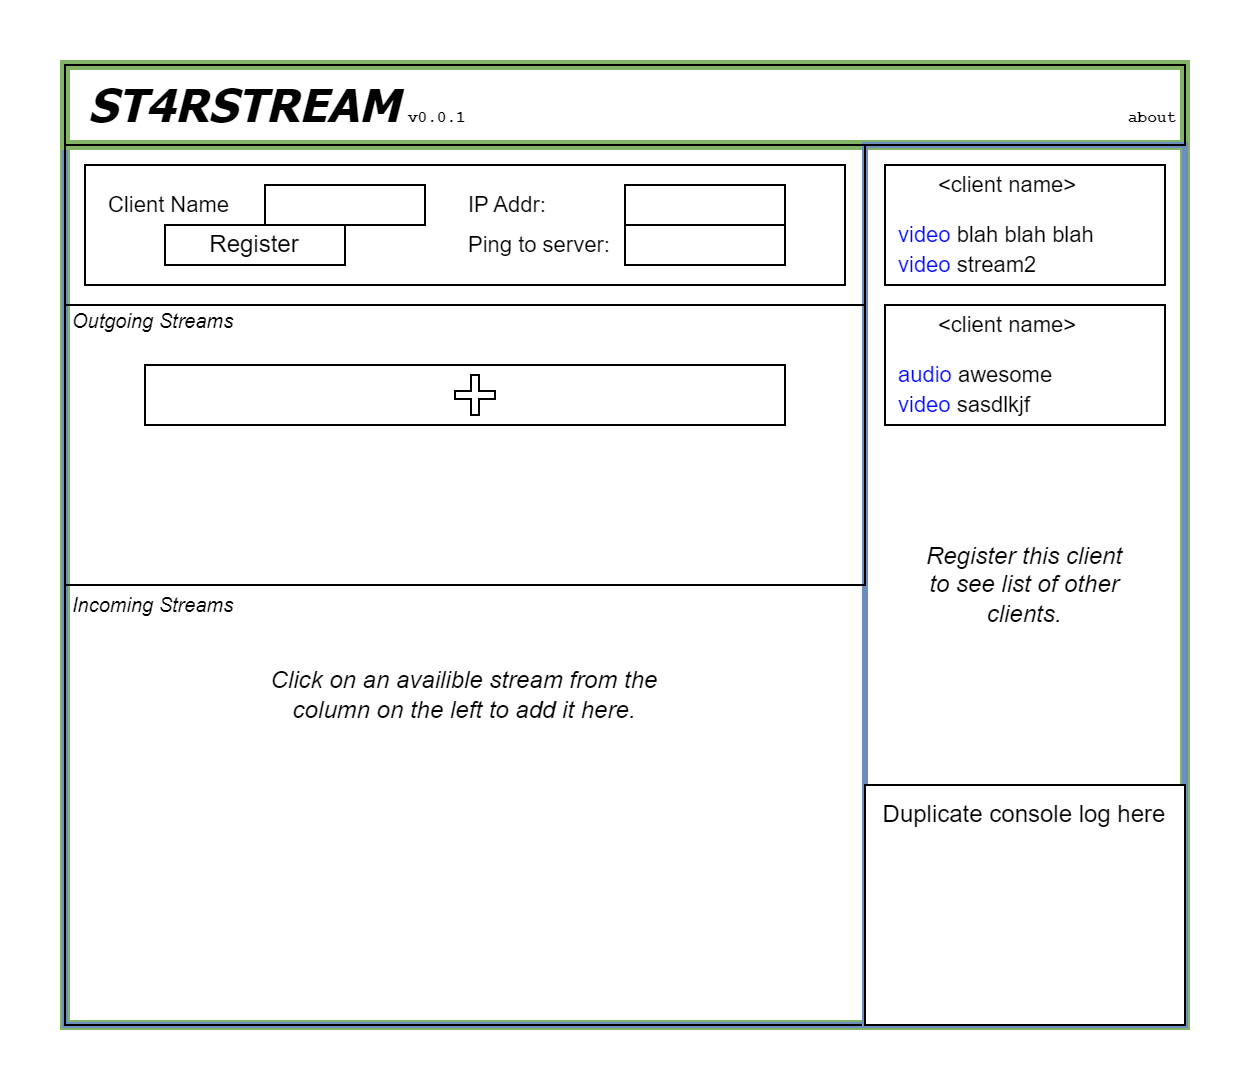

The diagram above was exported from draw.io. Its source (the exported page's mxGraphModel, read from the mxfile embedded in the PNG):
<mxGraphModel dx="989" dy="582" grid="1" gridSize="10" guides="1" tooltips="1" connect="1" arrows="1" fold="1" page="1" pageScale="1" pageWidth="850" pageHeight="1100" math="0" shadow="0">
  <root>
    <mxCell id="0" />
    <mxCell id="Ur0DRTCljGAscGp90JXe-1" value="Untitled Layer" parent="0" />
    <mxCell id="Ur0DRTCljGAscGp90JXe-4" value="" style="rounded=0;whiteSpace=wrap;html=1;fillColor=none;strokeWidth=5;strokeColor=#82b366;" vertex="1" parent="Ur0DRTCljGAscGp90JXe-1">
      <mxGeometry x="80" y="120" width="560" height="440" as="geometry" />
    </mxCell>
    <mxCell id="Ur0DRTCljGAscGp90JXe-2" value="" style="rounded=0;whiteSpace=wrap;html=1;fillColor=none;strokeWidth=3;strokeColor=#6c8ebf;" vertex="1" parent="Ur0DRTCljGAscGp90JXe-1">
      <mxGeometry x="80" y="120" width="400" height="440" as="geometry" />
    </mxCell>
    <mxCell id="1" parent="0" />
    <mxCell id="1cjl_no1lkXLa3irhTAf-12" value="" style="rounded=0;whiteSpace=wrap;html=1;fillColor=none;" vertex="1" parent="1">
      <mxGeometry x="80" y="340" width="400" height="220" as="geometry" />
    </mxCell>
    <mxCell id="1cjl_no1lkXLa3irhTAf-42" value="" style="rounded=0;whiteSpace=wrap;html=1;fillColor=none;strokeWidth=5;strokeColor=#82b366;" vertex="1" parent="1">
      <mxGeometry x="80" y="80" width="560" height="40" as="geometry" />
    </mxCell>
    <mxCell id="1cjl_no1lkXLa3irhTAf-6" value="" style="rounded=0;whiteSpace=wrap;html=1;fillColor=none;" vertex="1" parent="1">
      <mxGeometry x="480" y="120" width="160" height="320" as="geometry" />
    </mxCell>
    <mxCell id="1cjl_no1lkXLa3irhTAf-38" value="" style="rounded=0;whiteSpace=wrap;html=1;fillColor=none;strokeWidth=3;strokeColor=#6c8ebf;" vertex="1" parent="1">
      <mxGeometry x="480" y="120" width="160" height="440" as="geometry" />
    </mxCell>
    <mxCell id="1cjl_no1lkXLa3irhTAf-1" value="" style="rounded=0;whiteSpace=wrap;html=1;fillColor=none;" vertex="1" parent="1">
      <mxGeometry x="80" y="80" width="560" height="40" as="geometry" />
    </mxCell>
    <mxCell id="1cjl_no1lkXLa3irhTAf-2" value="&lt;font size=&quot;1&quot; face=&quot;Tahoma&quot;&gt;&lt;b&gt;&lt;i style=&quot;font-size: 23px;&quot;&gt;ST4RSTREAM&lt;/i&gt;&lt;/b&gt;&lt;/font&gt;" style="text;html=1;strokeColor=none;fillColor=none;align=left;verticalAlign=middle;whiteSpace=wrap;rounded=0;" vertex="1" parent="1">
      <mxGeometry x="90" y="85" width="110" height="30" as="geometry" />
    </mxCell>
    <mxCell id="1cjl_no1lkXLa3irhTAf-3" value="&lt;font size=&quot;1&quot; face=&quot;Courier New&quot;&gt;&lt;b style=&quot;font-size: 8px;&quot;&gt;v0.0.1&lt;/b&gt;&lt;/font&gt;" style="text;html=1;strokeColor=none;fillColor=none;align=left;verticalAlign=middle;whiteSpace=wrap;rounded=0;" vertex="1" parent="1">
      <mxGeometry x="250" y="90" width="60" height="30" as="geometry" />
    </mxCell>
    <mxCell id="1cjl_no1lkXLa3irhTAf-5" value="&lt;font size=&quot;1&quot; face=&quot;Courier New&quot;&gt;&lt;b style=&quot;font-size: 8px;&quot;&gt;about&lt;/b&gt;&lt;/font&gt;" style="text;html=1;strokeColor=none;fillColor=none;align=left;verticalAlign=middle;whiteSpace=wrap;rounded=0;" vertex="1" parent="1">
      <mxGeometry x="610" y="90" width="30" height="30" as="geometry" />
    </mxCell>
    <mxCell id="1cjl_no1lkXLa3irhTAf-8" value="" style="rounded=0;whiteSpace=wrap;html=1;fillColor=none;" vertex="1" parent="1">
      <mxGeometry x="80" y="120" width="400" height="80" as="geometry" />
    </mxCell>
    <mxCell id="1cjl_no1lkXLa3irhTAf-9" value="" style="rounded=0;whiteSpace=wrap;html=1;" vertex="1" parent="1">
      <mxGeometry x="90" y="130" width="380" height="60" as="geometry" />
    </mxCell>
    <mxCell id="1cjl_no1lkXLa3irhTAf-10" value="" style="rounded=0;whiteSpace=wrap;html=1;fillColor=none;" vertex="1" parent="1">
      <mxGeometry x="80" y="200" width="400" height="140" as="geometry" />
    </mxCell>
    <mxCell id="1cjl_no1lkXLa3irhTAf-13" value="Client Name" style="text;html=1;strokeColor=none;fillColor=none;align=left;verticalAlign=middle;whiteSpace=wrap;rounded=0;fontSize=11;" vertex="1" parent="1">
      <mxGeometry x="100" y="140" width="90" height="20" as="geometry" />
    </mxCell>
    <mxCell id="1cjl_no1lkXLa3irhTAf-14" value="" style="rounded=0;whiteSpace=wrap;html=1;" vertex="1" parent="1">
      <mxGeometry x="180" y="140" width="80" height="20" as="geometry" />
    </mxCell>
    <mxCell id="1cjl_no1lkXLa3irhTAf-15" value="Register" style="rounded=0;whiteSpace=wrap;html=1;" vertex="1" parent="1">
      <mxGeometry x="130" y="160" width="90" height="20" as="geometry" />
    </mxCell>
    <mxCell id="1cjl_no1lkXLa3irhTAf-17" value="IP Addr:" style="text;html=1;strokeColor=none;fillColor=none;align=left;verticalAlign=middle;whiteSpace=wrap;rounded=0;fontSize=11;" vertex="1" parent="1">
      <mxGeometry x="280" y="140" width="90" height="20" as="geometry" />
    </mxCell>
    <mxCell id="1cjl_no1lkXLa3irhTAf-18" value="Ping to server:" style="text;html=1;strokeColor=none;fillColor=none;align=left;verticalAlign=middle;whiteSpace=wrap;rounded=0;fontSize=11;" vertex="1" parent="1">
      <mxGeometry x="280" y="160" width="90" height="20" as="geometry" />
    </mxCell>
    <mxCell id="1cjl_no1lkXLa3irhTAf-19" value="" style="rounded=0;whiteSpace=wrap;html=1;" vertex="1" parent="1">
      <mxGeometry x="360" y="140" width="80" height="20" as="geometry" />
    </mxCell>
    <mxCell id="1cjl_no1lkXLa3irhTAf-20" value="" style="rounded=0;whiteSpace=wrap;html=1;" vertex="1" parent="1">
      <mxGeometry x="360" y="160" width="80" height="20" as="geometry" />
    </mxCell>
    <mxCell id="1cjl_no1lkXLa3irhTAf-22" value="" style="group" vertex="1" connectable="0" parent="1">
      <mxGeometry x="120" y="230" width="330" height="30" as="geometry" />
    </mxCell>
    <mxCell id="1cjl_no1lkXLa3irhTAf-11" value="" style="rounded=0;whiteSpace=wrap;html=1;" vertex="1" parent="1cjl_no1lkXLa3irhTAf-22">
      <mxGeometry width="320" height="30" as="geometry" />
    </mxCell>
    <mxCell id="1cjl_no1lkXLa3irhTAf-21" value="" style="shape=cross;whiteSpace=wrap;html=1;" vertex="1" parent="1cjl_no1lkXLa3irhTAf-22">
      <mxGeometry x="155" y="5" width="20" height="20" as="geometry" />
    </mxCell>
    <mxCell id="1cjl_no1lkXLa3irhTAf-23" value="&lt;i&gt;&lt;font style=&quot;font-size: 10px;&quot;&gt;Outgoing Streams&lt;/font&gt;&lt;/i&gt;" style="text;html=1;strokeColor=none;fillColor=none;align=left;verticalAlign=middle;whiteSpace=wrap;rounded=0;" vertex="1" parent="1">
      <mxGeometry x="82" y="193" width="150" height="30" as="geometry" />
    </mxCell>
    <mxCell id="1cjl_no1lkXLa3irhTAf-24" value="&lt;i&gt;&lt;font style=&quot;font-size: 10px;&quot;&gt;Incoming Streams&lt;/font&gt;&lt;/i&gt;" style="text;html=1;strokeColor=none;fillColor=none;align=left;verticalAlign=middle;whiteSpace=wrap;rounded=0;" vertex="1" parent="1">
      <mxGeometry x="82" y="335" width="150" height="30" as="geometry" />
    </mxCell>
    <mxCell id="1cjl_no1lkXLa3irhTAf-25" value="&lt;i&gt;Click on an availible stream from the column on the left to add it here.&lt;/i&gt;" style="text;html=1;strokeColor=none;fillColor=none;align=center;verticalAlign=middle;whiteSpace=wrap;rounded=0;" vertex="1" parent="1">
      <mxGeometry x="180" y="380" width="200" height="30" as="geometry" />
    </mxCell>
    <mxCell id="1cjl_no1lkXLa3irhTAf-29" value="" style="group" vertex="1" connectable="0" parent="1">
      <mxGeometry x="490" y="130" width="140" height="60" as="geometry" />
    </mxCell>
    <mxCell id="1cjl_no1lkXLa3irhTAf-7" value="" style="rounded=0;whiteSpace=wrap;html=1;" vertex="1" parent="1cjl_no1lkXLa3irhTAf-29">
      <mxGeometry width="140" height="60" as="geometry" />
    </mxCell>
    <mxCell id="1cjl_no1lkXLa3irhTAf-26" value="&amp;lt;client name&amp;gt;" style="text;html=1;strokeColor=none;fillColor=none;align=left;verticalAlign=middle;whiteSpace=wrap;rounded=0;fontSize=11;" vertex="1" parent="1cjl_no1lkXLa3irhTAf-29">
      <mxGeometry x="25" width="90" height="20" as="geometry" />
    </mxCell>
    <mxCell id="1cjl_no1lkXLa3irhTAf-27" value="&lt;font color=&quot;#0008ff&quot;&gt;video &lt;/font&gt;blah blah blah" style="text;html=1;strokeColor=none;fillColor=none;align=left;verticalAlign=middle;whiteSpace=wrap;rounded=0;fontSize=11;" vertex="1" parent="1cjl_no1lkXLa3irhTAf-29">
      <mxGeometry x="5" y="25" width="130" height="20" as="geometry" />
    </mxCell>
    <mxCell id="1cjl_no1lkXLa3irhTAf-28" value="&lt;font color=&quot;#0008ff&quot;&gt;video &lt;/font&gt;stream2" style="text;html=1;strokeColor=none;fillColor=none;align=left;verticalAlign=middle;whiteSpace=wrap;rounded=0;fontSize=11;" vertex="1" parent="1cjl_no1lkXLa3irhTAf-29">
      <mxGeometry x="5" y="40" width="130" height="20" as="geometry" />
    </mxCell>
    <mxCell id="1cjl_no1lkXLa3irhTAf-31" value="" style="group" vertex="1" connectable="0" parent="1">
      <mxGeometry x="490" y="200" width="140" height="60" as="geometry" />
    </mxCell>
    <mxCell id="1cjl_no1lkXLa3irhTAf-32" value="" style="rounded=0;whiteSpace=wrap;html=1;" vertex="1" parent="1cjl_no1lkXLa3irhTAf-31">
      <mxGeometry width="140" height="60" as="geometry" />
    </mxCell>
    <mxCell id="1cjl_no1lkXLa3irhTAf-33" value="&amp;lt;client name&amp;gt;" style="text;html=1;strokeColor=none;fillColor=none;align=left;verticalAlign=middle;whiteSpace=wrap;rounded=0;fontSize=11;" vertex="1" parent="1cjl_no1lkXLa3irhTAf-31">
      <mxGeometry x="25" width="90" height="20" as="geometry" />
    </mxCell>
    <mxCell id="1cjl_no1lkXLa3irhTAf-34" value="&lt;font color=&quot;#0008ff&quot;&gt;audio&amp;nbsp;&lt;/font&gt;awesome" style="text;html=1;strokeColor=none;fillColor=none;align=left;verticalAlign=middle;whiteSpace=wrap;rounded=0;fontSize=11;" vertex="1" parent="1cjl_no1lkXLa3irhTAf-31">
      <mxGeometry x="5" y="25" width="130" height="20" as="geometry" />
    </mxCell>
    <mxCell id="1cjl_no1lkXLa3irhTAf-35" value="&lt;font color=&quot;#0008ff&quot;&gt;video &lt;/font&gt;sasdlkjf" style="text;html=1;strokeColor=none;fillColor=none;align=left;verticalAlign=middle;whiteSpace=wrap;rounded=0;fontSize=11;" vertex="1" parent="1cjl_no1lkXLa3irhTAf-31">
      <mxGeometry x="5" y="40" width="130" height="20" as="geometry" />
    </mxCell>
    <mxCell id="1cjl_no1lkXLa3irhTAf-36" value="" style="rounded=0;whiteSpace=wrap;html=1;" vertex="1" parent="1">
      <mxGeometry x="480" y="440" width="160" height="120" as="geometry" />
    </mxCell>
    <mxCell id="1cjl_no1lkXLa3irhTAf-37" value="Duplicate console log here" style="text;html=1;strokeColor=none;fillColor=none;align=center;verticalAlign=middle;whiteSpace=wrap;rounded=0;" vertex="1" parent="1">
      <mxGeometry x="480" y="440" width="160" height="30" as="geometry" />
    </mxCell>
    <mxCell id="Ur0DRTCljGAscGp90JXe-5" value="&lt;i&gt;Register this client to see list of other clients.&lt;/i&gt;" style="text;html=1;strokeColor=none;fillColor=none;align=center;verticalAlign=middle;whiteSpace=wrap;rounded=0;" vertex="1" parent="1">
      <mxGeometry x="505" y="325" width="110" height="30" as="geometry" />
    </mxCell>
  </root>
</mxGraphModel>